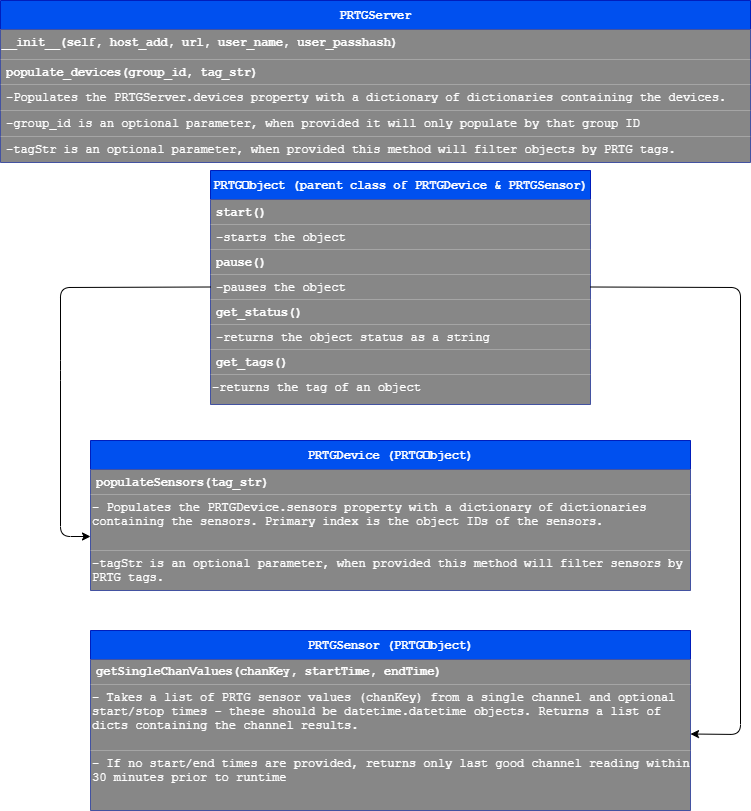

The diagram above was exported from draw.io. Its source (the exported page's mxGraphModel, read from the mxfile embedded in the PNG):
<mxGraphModel dx="1678" dy="930" grid="1" gridSize="10" guides="1" tooltips="1" connect="1" arrows="1" fold="1" page="1" pageScale="1" pageWidth="850" pageHeight="1100" math="0" shadow="0">
  <root>
    <mxCell id="0" />
    <mxCell id="1" parent="0" />
    <mxCell id="2" value="PRTGServer" style="swimlane;fontStyle=1;align=center;verticalAlign=middle;childLayout=stackLayout;horizontal=1;startSize=29;horizontalStack=0;resizeParent=1;resizeParentMax=0;resizeLast=0;collapsible=0;marginBottom=0;html=1;fontFamily=Courier New;fontColor=#FFFFFF;labelBackgroundColor=none;fillColor=#0050ef;strokeColor=#001DBC;" parent="1" vertex="1">
      <mxGeometry x="60" y="130" width="750" height="162" as="geometry" />
    </mxCell>
    <mxCell id="45" value="__init__(self, host_add, url, user_name, user_passhash)" style="text;whiteSpace=wrap;html=1;fontFamily=Courier New;fontColor=#FFFFFF;fontStyle=1;fillColor=#878787;" vertex="1" parent="2">
      <mxGeometry y="29" width="750" height="30" as="geometry" />
    </mxCell>
    <mxCell id="3" value="populate_devices(group_id, tag_str)" style="text;html=1;strokeColor=none;fillColor=#878787;align=left;verticalAlign=middle;spacingLeft=4;spacingRight=4;overflow=hidden;rotatable=0;points=[[0,0.5],[1,0.5]];portConstraint=eastwest;fontStyle=1;fontFamily=Courier New;fontColor=#FFFFFF;labelBackgroundColor=none;" parent="2" vertex="1">
      <mxGeometry y="59" width="750" height="25" as="geometry" />
    </mxCell>
    <mxCell id="27" value="-Populates the PRTGServer.devices property with a dictionary of dictionaries containing the devices.&amp;nbsp;&lt;br&gt;" style="text;html=1;strokeColor=none;fillColor=#878787;align=left;verticalAlign=middle;spacingLeft=4;spacingRight=4;overflow=hidden;rotatable=0;points=[[0,0.5],[1,0.5]];portConstraint=eastwest;fontFamily=Courier New;fontColor=#FFFFFF;labelBackgroundColor=none;" parent="2" vertex="1">
      <mxGeometry y="84" width="750" height="26" as="geometry" />
    </mxCell>
    <mxCell id="4" value="&lt;div&gt;-group_id is an optional parameter, when provided it will only populate by that group ID&lt;/div&gt;" style="text;html=1;strokeColor=none;fillColor=#878787;align=left;verticalAlign=middle;spacingLeft=4;spacingRight=4;overflow=hidden;rotatable=0;points=[[0,0.5],[1,0.5]];portConstraint=eastwest;fontFamily=Courier New;fontColor=#FFFFFF;labelBackgroundColor=none;" parent="2" vertex="1">
      <mxGeometry y="110" width="750" height="26" as="geometry" />
    </mxCell>
    <mxCell id="28" value="&lt;div&gt;-&lt;span&gt;tagStr is an optional parameter, when provided this method will filter objects by PRTG tags.&lt;/span&gt;&lt;/div&gt;" style="text;html=1;strokeColor=none;fillColor=#878787;align=left;verticalAlign=middle;spacingLeft=4;spacingRight=4;overflow=hidden;rotatable=0;points=[[0,0.5],[1,0.5]];portConstraint=eastwest;fontFamily=Courier New;fontColor=#FFFFFF;labelBackgroundColor=none;" parent="2" vertex="1">
      <mxGeometry y="136" width="750" height="26" as="geometry" />
    </mxCell>
    <mxCell id="19" value="&lt;b&gt;PRTGDevice (PRTGObject)&lt;/b&gt;" style="swimlane;fontStyle=0;align=center;verticalAlign=middle;childLayout=stackLayout;horizontal=1;startSize=29;horizontalStack=0;resizeParent=1;resizeParentMax=0;resizeLast=0;collapsible=0;marginBottom=0;html=1;fontFamily=Courier New;fontColor=#FFFFFF;labelBackgroundColor=none;fillColor=#0050ef;strokeColor=#001DBC;" parent="1" vertex="1">
      <mxGeometry x="150" y="570" width="600" height="150" as="geometry" />
    </mxCell>
    <mxCell id="20" value="populateSensors(tag_str)" style="text;html=1;strokeColor=none;fillColor=#878787;align=left;verticalAlign=middle;spacingLeft=4;spacingRight=4;overflow=hidden;rotatable=0;points=[[0,0.5],[1,0.5]];portConstraint=eastwest;fontFamily=Courier New;fontColor=#FFFFFF;fontStyle=1;labelBackgroundColor=none;" parent="19" vertex="1">
      <mxGeometry y="29" width="600" height="25" as="geometry" />
    </mxCell>
    <mxCell id="36" value="- Populates the PRTGDevice.sensors property with a dictionary of dictionaries containing the sensors.&amp;nbsp;Primary index is the object IDs of the sensors.&lt;br&gt;" style="text;whiteSpace=wrap;html=1;fontFamily=Courier New;fontColor=#FFFFFF;labelBackgroundColor=none;fillColor=#878787;" parent="19" vertex="1">
      <mxGeometry y="54" width="600" height="56" as="geometry" />
    </mxCell>
    <mxCell id="42" value="&lt;span style=&quot;font-size: 12px; font-style: normal; font-weight: 400; letter-spacing: normal; text-align: left; text-indent: 0px; text-transform: none; word-spacing: 0px; display: inline; float: none;&quot;&gt;-tagStr is an optional parameter, when provided this method will filter sensors by PRTG tags.&lt;/span&gt;" style="text;whiteSpace=wrap;html=1;fontFamily=Courier New;fontColor=#FFFFFF;labelBackgroundColor=none;fillColor=#878787;" vertex="1" parent="19">
      <mxGeometry y="110" width="600" height="40" as="geometry" />
    </mxCell>
    <mxCell id="22" value="PRTGObject (parent class of PRTGDevice &amp;amp; PRTGSensor)" style="swimlane;fontStyle=1;align=center;verticalAlign=middle;childLayout=stackLayout;horizontal=1;startSize=29;horizontalStack=0;resizeParent=1;resizeParentMax=0;resizeLast=0;collapsible=0;marginBottom=0;html=1;fontFamily=Courier New;fontColor=#FFFFFF;labelBackgroundColor=none;fillColor=#0050ef;strokeColor=#001DBC;" parent="1" vertex="1">
      <mxGeometry x="270" y="300" width="380" height="234" as="geometry" />
    </mxCell>
    <mxCell id="23" value="&lt;b&gt;start()&lt;br&gt;&lt;/b&gt;" style="text;html=1;strokeColor=none;fillColor=#878787;align=left;verticalAlign=middle;spacingLeft=4;spacingRight=4;overflow=hidden;rotatable=0;points=[[0,0.5],[1,0.5]];portConstraint=eastwest;fontFamily=Courier New;fontColor=#FFFFFF;labelBackgroundColor=none;" parent="22" vertex="1">
      <mxGeometry y="29" width="380" height="25" as="geometry" />
    </mxCell>
    <mxCell id="24" value="-starts the object" style="text;html=1;strokeColor=none;fillColor=#878787;align=left;verticalAlign=middle;spacingLeft=4;spacingRight=4;overflow=hidden;rotatable=0;points=[[0,0.5],[1,0.5]];portConstraint=eastwest;fontFamily=Courier New;fontColor=#FFFFFF;labelBackgroundColor=none;" parent="22" vertex="1">
      <mxGeometry y="54" width="380" height="25" as="geometry" />
    </mxCell>
    <mxCell id="25" value="&lt;font&gt;&lt;b&gt;pause()&lt;/b&gt;&lt;/font&gt;" style="text;html=1;strokeColor=none;fillColor=#878787;align=left;verticalAlign=middle;spacingLeft=4;spacingRight=4;overflow=hidden;rotatable=0;points=[[0,0.5],[1,0.5]];portConstraint=eastwest;fontFamily=Courier New;fontColor=#FFFFFF;labelBackgroundColor=none;" parent="22" vertex="1">
      <mxGeometry y="79" width="380" height="25" as="geometry" />
    </mxCell>
    <mxCell id="26" value="-pauses the object" style="text;html=1;strokeColor=none;fillColor=#878787;align=left;verticalAlign=middle;spacingLeft=4;spacingRight=4;overflow=hidden;rotatable=0;points=[[0,0.5],[1,0.5]];portConstraint=eastwest;fontFamily=Courier New;fontColor=#FFFFFF;labelBackgroundColor=none;" parent="22" vertex="1">
      <mxGeometry y="104" width="380" height="25" as="geometry" />
    </mxCell>
    <mxCell id="30" value="&lt;font&gt;&lt;b&gt;get_status()&lt;br&gt;&lt;/b&gt;&lt;/font&gt;" style="text;html=1;strokeColor=none;fillColor=#878787;align=left;verticalAlign=middle;spacingLeft=4;spacingRight=4;overflow=hidden;rotatable=0;points=[[0,0.5],[1,0.5]];portConstraint=eastwest;fontFamily=Courier New;fontColor=#FFFFFF;labelBackgroundColor=none;" parent="22" vertex="1">
      <mxGeometry y="129" width="380" height="25" as="geometry" />
    </mxCell>
    <mxCell id="31" value="-returns the object status as a string" style="text;html=1;strokeColor=none;fillColor=#878787;align=left;verticalAlign=middle;spacingLeft=4;spacingRight=4;overflow=hidden;rotatable=0;points=[[0,0.5],[1,0.5]];portConstraint=eastwest;fontFamily=Courier New;fontColor=#FFFFFF;labelBackgroundColor=none;" parent="22" vertex="1">
      <mxGeometry y="154" width="380" height="25" as="geometry" />
    </mxCell>
    <mxCell id="32" value="&lt;font&gt;&lt;b&gt;get_tags()&lt;br&gt;&lt;/b&gt;&lt;/font&gt;" style="text;html=1;strokeColor=none;fillColor=#878787;align=left;verticalAlign=middle;spacingLeft=4;spacingRight=4;overflow=hidden;rotatable=0;points=[[0,0.5],[1,0.5]];portConstraint=eastwest;fontFamily=Courier New;fontColor=#FFFFFF;labelBackgroundColor=none;" parent="22" vertex="1">
      <mxGeometry y="179" width="380" height="25" as="geometry" />
    </mxCell>
    <mxCell id="34" value="-returns the tag of an object" style="text;whiteSpace=wrap;html=1;fontFamily=Courier New;fontColor=#FFFFFF;labelBackgroundColor=none;fillColor=#878787;" parent="22" vertex="1">
      <mxGeometry y="204" width="380" height="30" as="geometry" />
    </mxCell>
    <mxCell id="37" value="&lt;b&gt;PRTGSensor (PRTGObject)&lt;/b&gt;" style="swimlane;fontStyle=0;align=center;verticalAlign=middle;childLayout=stackLayout;horizontal=1;startSize=29;horizontalStack=0;resizeParent=1;resizeParentMax=0;resizeLast=0;collapsible=0;marginBottom=0;html=1;fontFamily=Courier New;fontColor=#FFFFFF;labelBackgroundColor=none;fillColor=#0050ef;strokeColor=#001DBC;" parent="1" vertex="1">
      <mxGeometry x="150" y="760" width="600" height="180" as="geometry" />
    </mxCell>
    <mxCell id="38" value="getSingleChanValues(chanKey, startTime, endTime)" style="text;html=1;strokeColor=none;fillColor=#878787;align=left;verticalAlign=middle;spacingLeft=4;spacingRight=4;overflow=hidden;rotatable=0;points=[[0,0.5],[1,0.5]];portConstraint=eastwest;fontFamily=Courier New;fontColor=#FFFFFF;fontStyle=1;labelBackgroundColor=none;" parent="37" vertex="1">
      <mxGeometry y="29" width="600" height="25" as="geometry" />
    </mxCell>
    <mxCell id="39" value="- Takes a list of PRTG sensor values (chanKey) from a single channel and optional start/stop times - these should be datetime.datetime objects. Returns a list of dicts containing the channel results.&amp;nbsp;" style="text;whiteSpace=wrap;html=1;fontFamily=Courier New;fontColor=#FFFFFF;labelBackgroundColor=none;fillColor=#878787;" parent="37" vertex="1">
      <mxGeometry y="54" width="600" height="66" as="geometry" />
    </mxCell>
    <mxCell id="43" value="&lt;span style=&quot;font-size: 12px; font-style: normal; font-weight: 400; letter-spacing: normal; text-align: left; text-indent: 0px; text-transform: none; word-spacing: 0px; display: inline; float: none;&quot;&gt;- If no start/end times are provided, returns only last good channel reading within 30 minutes prior to runtime&lt;/span&gt;" style="text;whiteSpace=wrap;html=1;fontFamily=Courier New;fontColor=#FFFFFF;labelBackgroundColor=none;fillColor=#878787;" vertex="1" parent="37">
      <mxGeometry y="120" width="600" height="60" as="geometry" />
    </mxCell>
    <mxCell id="40" style="edgeStyle=none;html=1;entryX=0;entryY=0.75;entryDx=0;entryDy=0;fontFamily=Courier New;fontColor=#FFFFFF;exitX=0;exitY=0.5;exitDx=0;exitDy=0;labelBackgroundColor=none;" parent="1" source="26" target="36" edge="1">
      <mxGeometry relative="1" as="geometry">
        <Array as="points">
          <mxPoint x="120" y="417" />
          <mxPoint x="120" y="500" />
          <mxPoint x="120" y="666" />
        </Array>
      </mxGeometry>
    </mxCell>
    <mxCell id="41" style="edgeStyle=none;html=1;exitX=1;exitY=0.5;exitDx=0;exitDy=0;fontFamily=Courier New;fontColor=#FFFFFF;entryX=1;entryY=0.75;entryDx=0;entryDy=0;labelBackgroundColor=none;" parent="1" source="26" target="39" edge="1">
      <mxGeometry relative="1" as="geometry">
        <mxPoint x="800" y="416.66666666666674" as="targetPoint" />
        <Array as="points">
          <mxPoint x="800" y="417" />
          <mxPoint x="800" y="864" />
        </Array>
      </mxGeometry>
    </mxCell>
  </root>
</mxGraphModel>